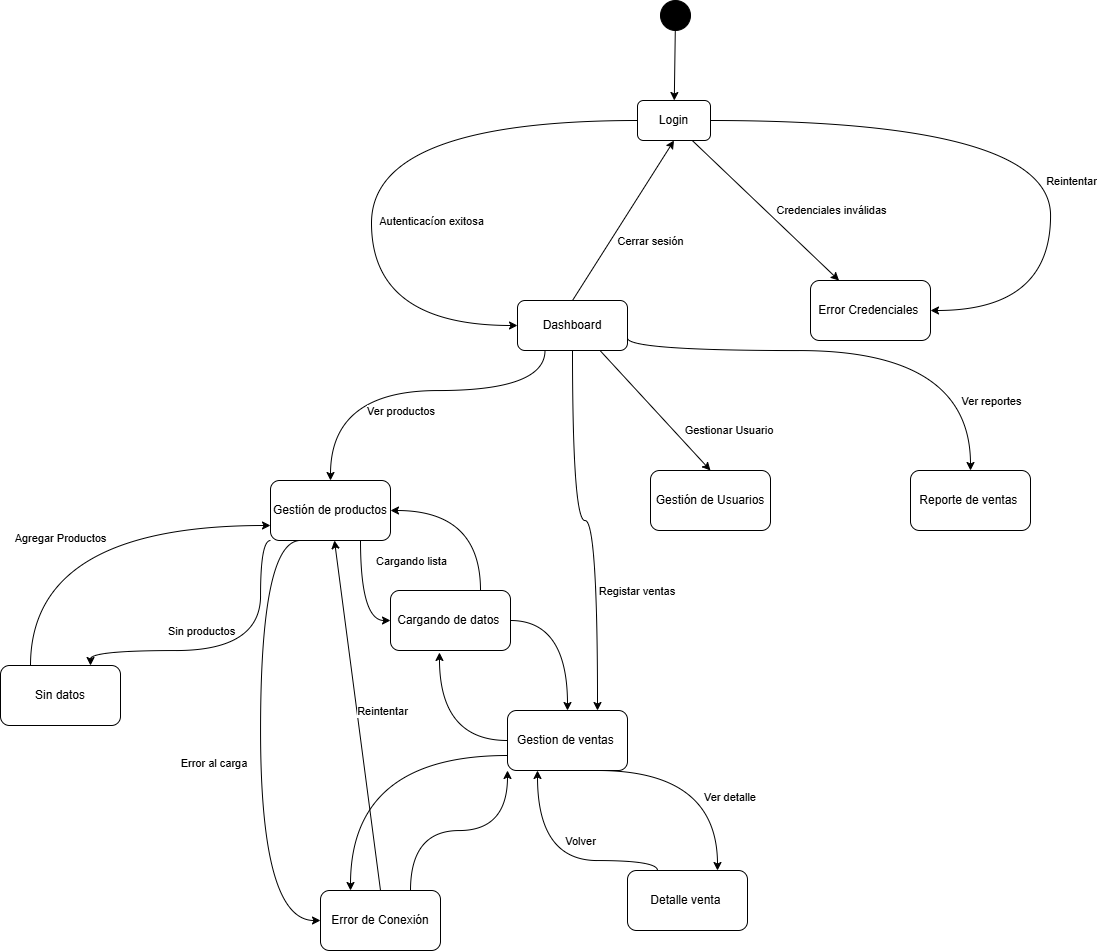

The diagram above was exported from draw.io. Its source (the exported page's mxGraphModel, read from the mxfile embedded in the PNG):
<mxGraphModel dx="1587" dy="2085" grid="1" gridSize="10" guides="1" tooltips="1" connect="1" arrows="1" fold="1" page="1" pageScale="1" pageWidth="827" pageHeight="1169" math="0" shadow="0">
  <root>
    <mxCell id="0" />
    <mxCell id="1" parent="0" />
    <mxCell id="17" style="edgeStyle=orthogonalEdgeStyle;html=1;exitX=0;exitY=0.5;exitDx=0;exitDy=0;curved=1;entryX=0;entryY=0.5;entryDx=0;entryDy=0;" parent="1" source="3" target="7" edge="1">
      <mxGeometry relative="1" as="geometry">
        <mxPoint x="570" y="190" as="targetPoint" />
        <mxPoint x="760" y="-20" as="sourcePoint" />
        <Array as="points">
          <mxPoint x="571" y="-20" />
          <mxPoint x="571" y="185" />
        </Array>
      </mxGeometry>
    </mxCell>
    <mxCell id="41" value="Autenticacíon exitosa" style="edgeLabel;html=1;align=center;verticalAlign=middle;resizable=0;points=[];" parent="17" vertex="1" connectable="0">
      <mxGeometry x="0.1248" y="6" relative="1" as="geometry">
        <mxPoint x="53" y="19" as="offset" />
      </mxGeometry>
    </mxCell>
    <mxCell id="18" style="edgeStyle=orthogonalEdgeStyle;html=1;exitX=1;exitY=0.5;exitDx=0;exitDy=0;entryX=1;entryY=0.5;entryDx=0;entryDy=0;curved=1;" parent="1" source="3" target="8" edge="1">
      <mxGeometry relative="1" as="geometry">
        <Array as="points">
          <mxPoint x="1250" y="-20" />
          <mxPoint x="1250" y="170" />
        </Array>
      </mxGeometry>
    </mxCell>
    <mxCell id="45" value="Reintentar" style="edgeLabel;html=1;align=center;verticalAlign=middle;resizable=0;points=[];" parent="18" vertex="1" connectable="0">
      <mxGeometry x="0.2769" y="-2" relative="1" as="geometry">
        <mxPoint x="22" y="-15" as="offset" />
      </mxGeometry>
    </mxCell>
    <mxCell id="19" style="edgeStyle=none;html=1;exitX=0.75;exitY=1;exitDx=0;exitDy=0;" parent="1" source="3" target="8" edge="1">
      <mxGeometry relative="1" as="geometry" />
    </mxCell>
    <mxCell id="43" value="Credenciales inválidas" style="edgeLabel;html=1;align=center;verticalAlign=middle;resizable=0;points=[];" parent="19" vertex="1" connectable="0">
      <mxGeometry x="0.2084" y="1" relative="1" as="geometry">
        <mxPoint x="49" y="-14" as="offset" />
      </mxGeometry>
    </mxCell>
    <mxCell id="3" value="Login" style="rounded=1;whiteSpace=wrap;html=1;" parent="1" vertex="1">
      <mxGeometry x="837" y="-40" width="73" height="40" as="geometry" />
    </mxCell>
    <mxCell id="4" value="Reporte de ventas&amp;nbsp;" style="rounded=1;whiteSpace=wrap;html=1;" parent="1" vertex="1">
      <mxGeometry x="1110" y="330" width="120" height="60" as="geometry" />
    </mxCell>
    <mxCell id="39" style="edgeStyle=orthogonalEdgeStyle;html=1;exitX=0.25;exitY=0;exitDx=0;exitDy=0;entryX=0;entryY=0.75;entryDx=0;entryDy=0;curved=1;" parent="1" source="5" target="12" edge="1">
      <mxGeometry relative="1" as="geometry" />
    </mxCell>
    <mxCell id="51" value="Agregar Productos" style="edgeLabel;html=1;align=center;verticalAlign=middle;resizable=0;points=[];" parent="39" vertex="1" connectable="0">
      <mxGeometry x="0.0421" y="-40" relative="1" as="geometry">
        <mxPoint x="-28" y="-28" as="offset" />
      </mxGeometry>
    </mxCell>
    <mxCell id="5" value="Sin datos" style="rounded=1;whiteSpace=wrap;html=1;" parent="1" vertex="1">
      <mxGeometry x="200" y="525" width="120" height="60" as="geometry" />
    </mxCell>
    <mxCell id="6" value="Gestión de Usuarios" style="rounded=1;whiteSpace=wrap;html=1;" parent="1" vertex="1">
      <mxGeometry x="850" y="330" width="120" height="60" as="geometry" />
    </mxCell>
    <mxCell id="20" style="edgeStyle=none;html=1;exitX=0.75;exitY=1;exitDx=0;exitDy=0;entryX=0.5;entryY=0;entryDx=0;entryDy=0;" parent="1" source="7" target="6" edge="1">
      <mxGeometry relative="1" as="geometry" />
    </mxCell>
    <mxCell id="46" value="Gestionar Usuario&amp;nbsp;" style="edgeLabel;html=1;align=center;verticalAlign=middle;resizable=0;points=[];" parent="20" vertex="1" connectable="0">
      <mxGeometry x="0.1753" y="1" relative="1" as="geometry">
        <mxPoint x="65" y="10" as="offset" />
      </mxGeometry>
    </mxCell>
    <mxCell id="22" style="edgeStyle=orthogonalEdgeStyle;html=1;exitX=1;exitY=0.75;exitDx=0;exitDy=0;entryX=0.5;entryY=0;entryDx=0;entryDy=0;curved=1;" parent="1" source="7" target="4" edge="1">
      <mxGeometry relative="1" as="geometry">
        <Array as="points">
          <mxPoint x="827" y="210" />
          <mxPoint x="1170" y="210" />
        </Array>
      </mxGeometry>
    </mxCell>
    <mxCell id="47" value="Ver reportes" style="edgeLabel;html=1;align=center;verticalAlign=middle;resizable=0;points=[];" parent="22" vertex="1" connectable="0">
      <mxGeometry x="0.7645" y="-7" relative="1" as="geometry">
        <mxPoint x="27" y="-14" as="offset" />
      </mxGeometry>
    </mxCell>
    <mxCell id="23" style="edgeStyle=orthogonalEdgeStyle;html=1;exitX=0.25;exitY=1;exitDx=0;exitDy=0;entryX=0.5;entryY=0;entryDx=0;entryDy=0;curved=1;" parent="1" source="7" target="12" edge="1">
      <mxGeometry relative="1" as="geometry">
        <Array as="points">
          <mxPoint x="745" y="250" />
          <mxPoint x="530" y="250" />
        </Array>
      </mxGeometry>
    </mxCell>
    <mxCell id="49" value="Ver productos&amp;nbsp;" style="edgeLabel;html=1;align=center;verticalAlign=middle;resizable=0;points=[];" parent="23" vertex="1" connectable="0">
      <mxGeometry x="0.106" y="3" relative="1" as="geometry">
        <mxPoint x="7" y="17" as="offset" />
      </mxGeometry>
    </mxCell>
    <mxCell id="54" style="edgeStyle=orthogonalEdgeStyle;html=1;exitX=0.5;exitY=1;exitDx=0;exitDy=0;entryX=0.75;entryY=0;entryDx=0;entryDy=0;curved=1;" parent="1" source="7" target="11" edge="1">
      <mxGeometry relative="1" as="geometry">
        <Array as="points">
          <mxPoint x="772" y="380" />
          <mxPoint x="797" y="380" />
        </Array>
      </mxGeometry>
    </mxCell>
    <mxCell id="55" value="Registar ventas&amp;nbsp;" style="edgeLabel;html=1;align=center;verticalAlign=middle;resizable=0;points=[];" parent="54" vertex="1" connectable="0">
      <mxGeometry x="0.2156" y="-2" relative="1" as="geometry">
        <mxPoint x="42" y="31" as="offset" />
      </mxGeometry>
    </mxCell>
    <mxCell id="7" value="Dashboard" style="rounded=1;whiteSpace=wrap;html=1;" parent="1" vertex="1">
      <mxGeometry x="717" y="160" width="110" height="50" as="geometry" />
    </mxCell>
    <mxCell id="8" value="Error Credenciales&amp;nbsp;" style="rounded=1;whiteSpace=wrap;html=1;" parent="1" vertex="1">
      <mxGeometry x="1010" y="140" width="120" height="60" as="geometry" />
    </mxCell>
    <mxCell id="26" style="edgeStyle=orthogonalEdgeStyle;html=1;exitX=0.75;exitY=0;exitDx=0;exitDy=0;entryX=1;entryY=0.5;entryDx=0;entryDy=0;curved=1;" parent="1" source="9" target="12" edge="1">
      <mxGeometry relative="1" as="geometry" />
    </mxCell>
    <mxCell id="29" style="edgeStyle=orthogonalEdgeStyle;html=1;exitX=1;exitY=0.5;exitDx=0;exitDy=0;entryX=0.5;entryY=0;entryDx=0;entryDy=0;curved=1;" parent="1" source="9" target="11" edge="1">
      <mxGeometry relative="1" as="geometry" />
    </mxCell>
    <mxCell id="9" value="Cargando de datos&amp;nbsp;" style="rounded=1;whiteSpace=wrap;html=1;" parent="1" vertex="1">
      <mxGeometry x="590" y="450" width="120" height="60" as="geometry" />
    </mxCell>
    <mxCell id="30" style="edgeStyle=orthogonalEdgeStyle;html=1;exitX=0.25;exitY=0;exitDx=0;exitDy=0;entryX=0.25;entryY=1;entryDx=0;entryDy=0;curved=1;" parent="1" source="10" target="11" edge="1">
      <mxGeometry relative="1" as="geometry">
        <Array as="points">
          <mxPoint x="737" y="720" />
        </Array>
      </mxGeometry>
    </mxCell>
    <mxCell id="59" value="Volver" style="edgeLabel;html=1;align=center;verticalAlign=middle;resizable=0;points=[];" parent="30" vertex="1" connectable="0">
      <mxGeometry x="-0.0727" y="-11" relative="1" as="geometry">
        <mxPoint x="15" y="-9" as="offset" />
      </mxGeometry>
    </mxCell>
    <mxCell id="10" value="Detalle venta&amp;nbsp;" style="rounded=1;whiteSpace=wrap;html=1;" parent="1" vertex="1">
      <mxGeometry x="827" y="730" width="120" height="60" as="geometry" />
    </mxCell>
    <mxCell id="31" style="edgeStyle=orthogonalEdgeStyle;html=1;exitX=0.75;exitY=1;exitDx=0;exitDy=0;entryX=0.75;entryY=0;entryDx=0;entryDy=0;curved=1;" parent="1" source="11" target="10" edge="1">
      <mxGeometry relative="1" as="geometry">
        <Array as="points">
          <mxPoint x="917" y="630" />
        </Array>
      </mxGeometry>
    </mxCell>
    <mxCell id="60" value="Ver detalle&amp;nbsp;" style="edgeLabel;html=1;align=center;verticalAlign=middle;resizable=0;points=[];" parent="31" vertex="1" connectable="0">
      <mxGeometry x="0.3273" y="-24" relative="1" as="geometry">
        <mxPoint x="37" as="offset" />
      </mxGeometry>
    </mxCell>
    <mxCell id="11" value="Gestion de ventas&amp;nbsp;" style="rounded=1;whiteSpace=wrap;html=1;" parent="1" vertex="1">
      <mxGeometry x="707" y="570" width="120" height="60" as="geometry" />
    </mxCell>
    <mxCell id="25" style="edgeStyle=orthogonalEdgeStyle;html=1;exitX=0.75;exitY=1;exitDx=0;exitDy=0;entryX=0;entryY=0.5;entryDx=0;entryDy=0;curved=1;" parent="1" source="12" target="9" edge="1">
      <mxGeometry relative="1" as="geometry" />
    </mxCell>
    <mxCell id="53" value="Cargando lista" style="edgeLabel;html=1;align=center;verticalAlign=middle;resizable=0;points=[];" parent="25" vertex="1" connectable="0">
      <mxGeometry x="-0.4545" y="1" relative="1" as="geometry">
        <mxPoint x="49" y="-10" as="offset" />
      </mxGeometry>
    </mxCell>
    <mxCell id="36" style="edgeStyle=orthogonalEdgeStyle;html=1;exitX=0.25;exitY=1;exitDx=0;exitDy=0;entryX=0;entryY=0.5;entryDx=0;entryDy=0;curved=1;" parent="1" source="12" target="16" edge="1">
      <mxGeometry relative="1" as="geometry">
        <Array as="points">
          <mxPoint x="460" y="400" />
          <mxPoint x="460" y="780" />
        </Array>
      </mxGeometry>
    </mxCell>
    <mxCell id="58" value="Error al carga&amp;nbsp;" style="edgeLabel;html=1;align=center;verticalAlign=middle;resizable=0;points=[];" parent="36" vertex="1" connectable="0">
      <mxGeometry x="0.0958" y="2" relative="1" as="geometry">
        <mxPoint x="-48" as="offset" />
      </mxGeometry>
    </mxCell>
    <mxCell id="38" style="edgeStyle=orthogonalEdgeStyle;html=1;exitX=0;exitY=1;exitDx=0;exitDy=0;entryX=0.75;entryY=0;entryDx=0;entryDy=0;curved=1;" parent="1" source="12" target="5" edge="1">
      <mxGeometry relative="1" as="geometry">
        <Array as="points">
          <mxPoint x="460" y="400" />
          <mxPoint x="460" y="510" />
        </Array>
      </mxGeometry>
    </mxCell>
    <mxCell id="50" value="Sin productos" style="edgeLabel;html=1;align=center;verticalAlign=middle;resizable=0;points=[];" parent="38" vertex="1" connectable="0">
      <mxGeometry x="0.0033" y="-10" relative="1" as="geometry">
        <mxPoint x="-27" y="-10" as="offset" />
      </mxGeometry>
    </mxCell>
    <mxCell id="12" value="Gestión de productos" style="rounded=1;whiteSpace=wrap;html=1;" parent="1" vertex="1">
      <mxGeometry x="470" y="340" width="120" height="60" as="geometry" />
    </mxCell>
    <mxCell id="40" style="edgeStyle=none;html=1;" parent="1" source="14" target="3" edge="1">
      <mxGeometry relative="1" as="geometry" />
    </mxCell>
    <mxCell id="14" value="" style="ellipse;fillColor=strokeColor;html=1;" parent="1" vertex="1">
      <mxGeometry x="860" y="-140" width="30" height="30" as="geometry" />
    </mxCell>
    <mxCell id="15" value="" style="endArrow=classic;html=1;exitX=0.5;exitY=0;exitDx=0;exitDy=0;entryX=0.5;entryY=1;entryDx=0;entryDy=0;" parent="1" source="7" target="3" edge="1">
      <mxGeometry width="50" height="50" relative="1" as="geometry">
        <mxPoint x="850" y="230" as="sourcePoint" />
        <mxPoint x="900" y="180" as="targetPoint" />
      </mxGeometry>
    </mxCell>
    <mxCell id="42" value="Cerrar sesión" style="edgeLabel;html=1;align=center;verticalAlign=middle;resizable=0;points=[];" parent="15" vertex="1" connectable="0">
      <mxGeometry x="-0.0099" y="1" relative="1" as="geometry">
        <mxPoint x="28" y="20" as="offset" />
      </mxGeometry>
    </mxCell>
    <mxCell id="34" style="edgeStyle=orthogonalEdgeStyle;html=1;exitX=0.75;exitY=0;exitDx=0;exitDy=0;entryX=0;entryY=1;entryDx=0;entryDy=0;curved=1;" parent="1" source="16" target="11" edge="1">
      <mxGeometry relative="1" as="geometry" />
    </mxCell>
    <mxCell id="35" style="edgeStyle=none;html=1;exitX=0.5;exitY=0;exitDx=0;exitDy=0;" parent="1" source="16" target="12" edge="1">
      <mxGeometry relative="1" as="geometry" />
    </mxCell>
    <mxCell id="56" value="Reintentar" style="edgeLabel;html=1;align=center;verticalAlign=middle;resizable=0;points=[];" parent="35" vertex="1" connectable="0">
      <mxGeometry x="0.0402" y="1" relative="1" as="geometry">
        <mxPoint x="26" y="2" as="offset" />
      </mxGeometry>
    </mxCell>
    <mxCell id="16" value="Error de Conexión" style="rounded=1;whiteSpace=wrap;html=1;" parent="1" vertex="1">
      <mxGeometry x="520" y="750" width="120" height="60" as="geometry" />
    </mxCell>
    <mxCell id="28" style="edgeStyle=orthogonalEdgeStyle;html=1;exitX=0;exitY=0.5;exitDx=0;exitDy=0;entryX=0.408;entryY=1.033;entryDx=0;entryDy=0;entryPerimeter=0;curved=1;" parent="1" source="11" target="9" edge="1">
      <mxGeometry relative="1" as="geometry" />
    </mxCell>
    <mxCell id="32" style="edgeStyle=orthogonalEdgeStyle;html=1;exitX=0;exitY=0.75;exitDx=0;exitDy=0;entryX=0.25;entryY=0;entryDx=0;entryDy=0;curved=1;" parent="1" source="11" target="16" edge="1">
      <mxGeometry relative="1" as="geometry" />
    </mxCell>
  </root>
</mxGraphModel>